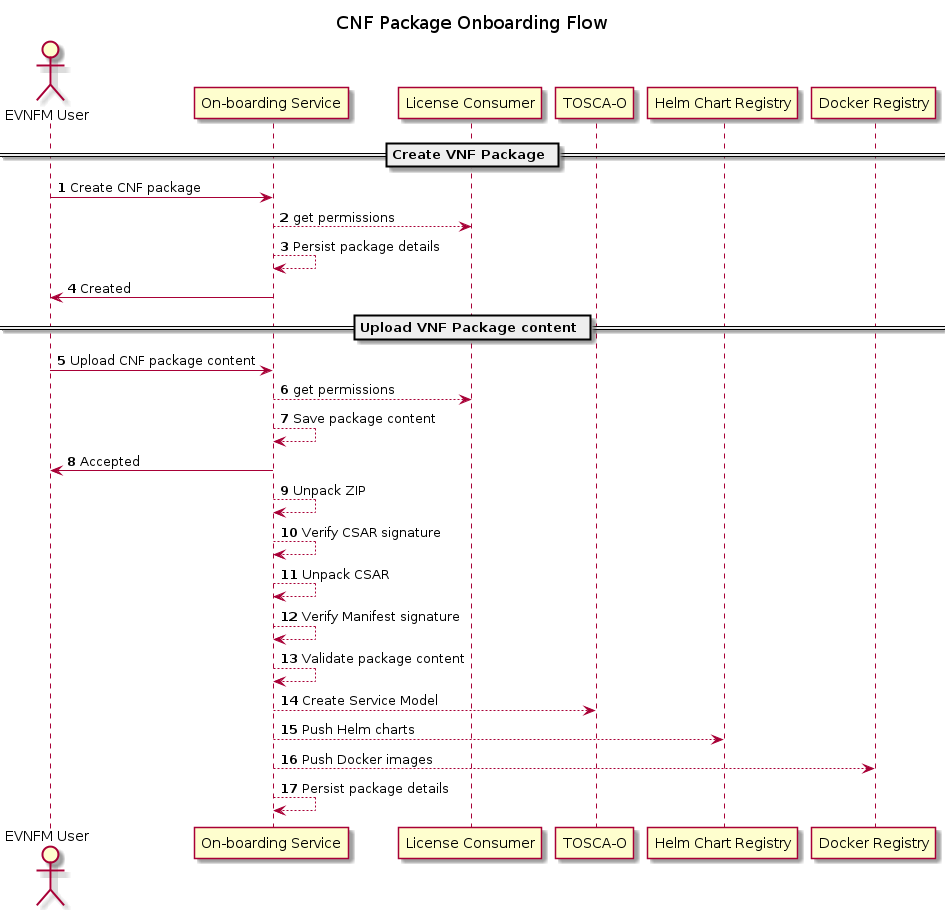

The diagram above was rendered by PlantUML. Its source (embedded in the PNG):
@startuml
'https://plantuml.com/sequence-diagram

autonumber

title CNF Package Onboarding Flow

    actor EVNFMuser as "EVNFM User"
    participant OnBoardingService as "On-boarding Service"
    participant LicenseConsumer as "License Consumer"
    participant TOSCAO as "TOSCA-O"
    participant ChartRegistry as "Helm Chart Registry"
    participant DockerRegistry as "Docker Registry"


    == Create VNF Package ==
    EVNFMuser -> OnBoardingService: Create CNF package
    OnBoardingService --> LicenseConsumer: get permissions
    OnBoardingService --> OnBoardingService: Persist package details
    OnBoardingService -> EVNFMuser: Created

    == Upload VNF Package content ==
    EVNFMuser -> OnBoardingService: Upload CNF package content
    OnBoardingService --> LicenseConsumer: get permissions
    OnBoardingService --> OnBoardingService: Save package content
    OnBoardingService -> EVNFMuser: Accepted
    OnBoardingService --> OnBoardingService: Unpack ZIP
    OnBoardingService --> OnBoardingService: Verify CSAR signature
    OnBoardingService --> OnBoardingService: Unpack CSAR
    OnBoardingService --> OnBoardingService: Verify Manifest signature
    OnBoardingService --> OnBoardingService: Validate package content
    OnBoardingService --> TOSCAO: Create Service Model
    OnBoardingService --> ChartRegistry: Push Helm charts
    OnBoardingService --> DockerRegistry: Push Docker images
    OnBoardingService --> OnBoardingService: Persist package details

@enduml